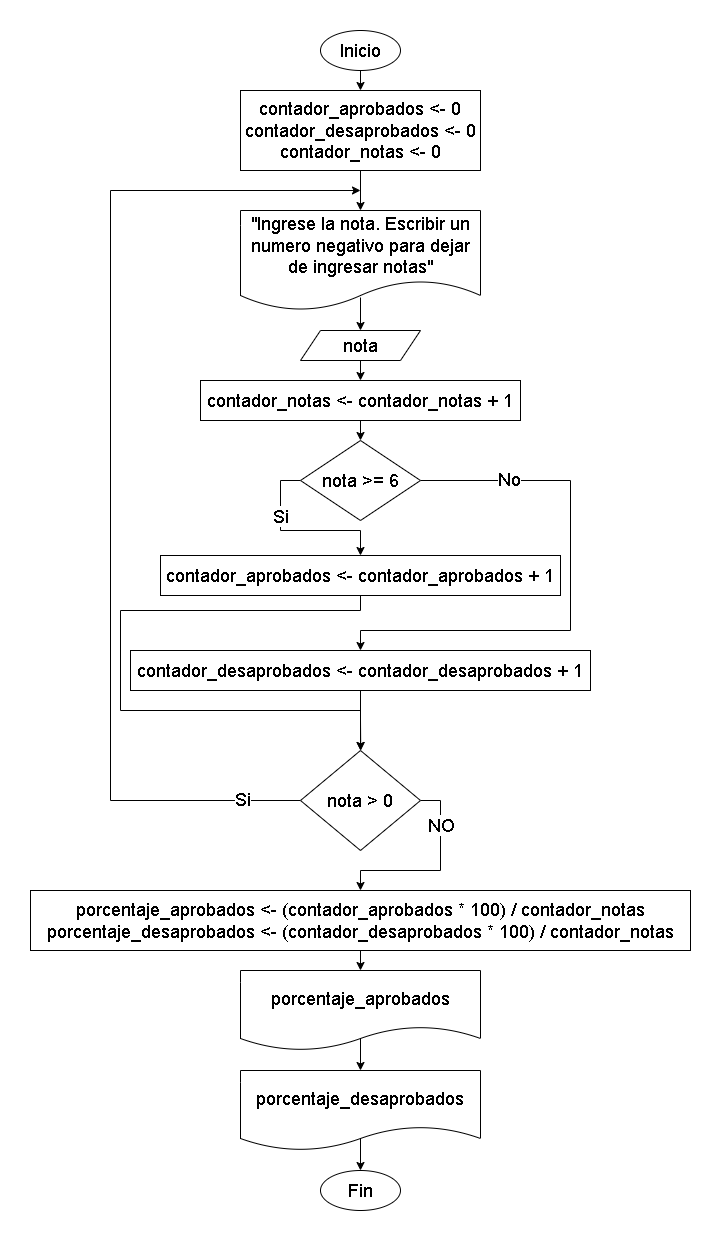

The diagram above was exported from draw.io. Its source (the exported page's mxGraphModel, read from the mxfile embedded in the PNG):
<mxGraphModel dx="1706" dy="336" grid="1" gridSize="10" guides="1" tooltips="1" connect="1" arrows="1" fold="1" page="1" pageScale="1" pageWidth="827" pageHeight="1169" math="0" shadow="0">
  <root>
    <mxCell id="0" />
    <mxCell id="1" parent="0" />
    <mxCell id="OD1CvGtXQ676UgSpvMky-4" style="edgeStyle=orthogonalEdgeStyle;rounded=0;orthogonalLoop=1;jettySize=auto;html=1;exitX=0.5;exitY=1;exitDx=0;exitDy=0;entryX=0.5;entryY=0;entryDx=0;entryDy=0;" edge="1" parent="1" source="OD1CvGtXQ676UgSpvMky-1" target="OD1CvGtXQ676UgSpvMky-3">
      <mxGeometry relative="1" as="geometry" />
    </mxCell>
    <mxCell id="OD1CvGtXQ676UgSpvMky-1" value="&lt;font style=&quot;font-size: 18px;&quot;&gt;Inicio&lt;/font&gt;" style="ellipse;whiteSpace=wrap;html=1;" vertex="1" parent="1">
      <mxGeometry x="80" y="40" width="80" height="40" as="geometry" />
    </mxCell>
    <mxCell id="OD1CvGtXQ676UgSpvMky-2" value="&lt;font style=&quot;font-size: 18px;&quot;&gt;Fin&lt;/font&gt;" style="ellipse;whiteSpace=wrap;html=1;" vertex="1" parent="1">
      <mxGeometry x="80" y="1180" width="80" height="40" as="geometry" />
    </mxCell>
    <mxCell id="OD1CvGtXQ676UgSpvMky-6" style="edgeStyle=orthogonalEdgeStyle;rounded=0;orthogonalLoop=1;jettySize=auto;html=1;exitX=0.5;exitY=1;exitDx=0;exitDy=0;entryX=0.5;entryY=0;entryDx=0;entryDy=0;" edge="1" parent="1" source="OD1CvGtXQ676UgSpvMky-3" target="OD1CvGtXQ676UgSpvMky-5">
      <mxGeometry relative="1" as="geometry" />
    </mxCell>
    <mxCell id="OD1CvGtXQ676UgSpvMky-3" value="&lt;div style=&quot;font-size: 18px;&quot;&gt;&lt;font style=&quot;font-size: 18px;&quot;&gt;contador_aprobados &amp;lt;- 0&lt;/font&gt;&lt;/div&gt;&lt;div style=&quot;font-size: 18px;&quot;&gt;&lt;font style=&quot;font-size: 18px;&quot;&gt;contador_desaprobados &amp;lt;- 0&lt;/font&gt;&lt;/div&gt;&lt;div style=&quot;font-size: 18px;&quot;&gt;&lt;font style=&quot;font-size: 18px;&quot;&gt;contador_notas &amp;lt;- 0&lt;/font&gt;&lt;/div&gt;" style="rounded=0;whiteSpace=wrap;html=1;" vertex="1" parent="1">
      <mxGeometry y="100" width="240" height="80" as="geometry" />
    </mxCell>
    <mxCell id="OD1CvGtXQ676UgSpvMky-8" style="edgeStyle=orthogonalEdgeStyle;rounded=0;orthogonalLoop=1;jettySize=auto;html=1;exitX=0.5;exitY=0.87;exitDx=0;exitDy=0;exitPerimeter=0;entryX=0.5;entryY=0;entryDx=0;entryDy=0;" edge="1" parent="1" source="OD1CvGtXQ676UgSpvMky-5" target="OD1CvGtXQ676UgSpvMky-7">
      <mxGeometry relative="1" as="geometry" />
    </mxCell>
    <mxCell id="OD1CvGtXQ676UgSpvMky-5" value="&lt;font style=&quot;font-size: 18px;&quot;&gt;&quot;Ingrese la nota. Escribir un numero negativo para dejar de ingresar notas&quot;&lt;/font&gt;" style="shape=document;whiteSpace=wrap;html=1;boundedLbl=1;points=[[0,0.25,0,0,0],[0,0.5,0,0,0],[0,0.75,0,0,0],[0.25,0,0,0,0],[0.5,0,0,0,0],[0.5,0.87,0,0,0],[0.75,0,0,0,0],[1,0.25,0,0,0],[1,0.5,0,0,0],[1,0.75,0,0,0]];" vertex="1" parent="1">
      <mxGeometry y="220" width="240" height="100" as="geometry" />
    </mxCell>
    <mxCell id="OD1CvGtXQ676UgSpvMky-10" style="edgeStyle=orthogonalEdgeStyle;rounded=0;orthogonalLoop=1;jettySize=auto;html=1;exitX=0.5;exitY=1;exitDx=0;exitDy=0;entryX=0.5;entryY=0;entryDx=0;entryDy=0;" edge="1" parent="1" source="OD1CvGtXQ676UgSpvMky-7" target="OD1CvGtXQ676UgSpvMky-9">
      <mxGeometry relative="1" as="geometry" />
    </mxCell>
    <mxCell id="OD1CvGtXQ676UgSpvMky-7" value="&lt;font style=&quot;font-size: 18px;&quot;&gt;nota&lt;/font&gt;" style="shape=parallelogram;perimeter=parallelogramPerimeter;whiteSpace=wrap;html=1;fixedSize=1;" vertex="1" parent="1">
      <mxGeometry x="60" y="340" width="120" height="30" as="geometry" />
    </mxCell>
    <mxCell id="OD1CvGtXQ676UgSpvMky-12" style="edgeStyle=orthogonalEdgeStyle;rounded=0;orthogonalLoop=1;jettySize=auto;html=1;exitX=0.5;exitY=1;exitDx=0;exitDy=0;entryX=0.5;entryY=0;entryDx=0;entryDy=0;" edge="1" parent="1" source="OD1CvGtXQ676UgSpvMky-9" target="OD1CvGtXQ676UgSpvMky-11">
      <mxGeometry relative="1" as="geometry" />
    </mxCell>
    <mxCell id="OD1CvGtXQ676UgSpvMky-9" value="&lt;font style=&quot;font-size: 18px;&quot;&gt;contador_notas &amp;lt;- contador_notas + 1&lt;/font&gt;" style="rounded=0;whiteSpace=wrap;html=1;" vertex="1" parent="1">
      <mxGeometry x="-40" y="390" width="320" height="40" as="geometry" />
    </mxCell>
    <mxCell id="OD1CvGtXQ676UgSpvMky-13" style="edgeStyle=orthogonalEdgeStyle;rounded=0;orthogonalLoop=1;jettySize=auto;html=1;exitX=0;exitY=0.5;exitDx=0;exitDy=0;entryX=0.5;entryY=0;entryDx=0;entryDy=0;" edge="1" parent="1" source="OD1CvGtXQ676UgSpvMky-11" target="OD1CvGtXQ676UgSpvMky-14">
      <mxGeometry relative="1" as="geometry">
        <mxPoint x="120" y="570" as="targetPoint" />
        <Array as="points">
          <mxPoint x="40" y="490" />
          <mxPoint x="40" y="540" />
          <mxPoint x="120" y="540" />
        </Array>
      </mxGeometry>
    </mxCell>
    <mxCell id="OD1CvGtXQ676UgSpvMky-23" value="&lt;font style=&quot;font-size: 18px;&quot;&gt;Si&lt;/font&gt;" style="edgeLabel;html=1;align=center;verticalAlign=middle;resizable=0;points=[];" vertex="1" connectable="0" parent="OD1CvGtXQ676UgSpvMky-13">
      <mxGeometry x="-0.3702" relative="1" as="geometry">
        <mxPoint as="offset" />
      </mxGeometry>
    </mxCell>
    <mxCell id="OD1CvGtXQ676UgSpvMky-17" style="edgeStyle=orthogonalEdgeStyle;rounded=0;orthogonalLoop=1;jettySize=auto;html=1;exitX=1;exitY=0.5;exitDx=0;exitDy=0;entryX=0.5;entryY=0;entryDx=0;entryDy=0;" edge="1" parent="1" source="OD1CvGtXQ676UgSpvMky-11" target="OD1CvGtXQ676UgSpvMky-15">
      <mxGeometry relative="1" as="geometry">
        <Array as="points">
          <mxPoint x="330" y="490" />
          <mxPoint x="330" y="640" />
          <mxPoint x="120" y="640" />
        </Array>
      </mxGeometry>
    </mxCell>
    <mxCell id="OD1CvGtXQ676UgSpvMky-24" value="&lt;font style=&quot;font-size: 18px;&quot;&gt;No&lt;/font&gt;" style="edgeLabel;html=1;align=center;verticalAlign=middle;resizable=0;points=[];" vertex="1" connectable="0" parent="OD1CvGtXQ676UgSpvMky-17">
      <mxGeometry x="-0.6648" y="1" relative="1" as="geometry">
        <mxPoint as="offset" />
      </mxGeometry>
    </mxCell>
    <mxCell id="OD1CvGtXQ676UgSpvMky-11" value="&lt;font style=&quot;font-size: 18px;&quot;&gt;nota &amp;gt;= 6&lt;/font&gt;" style="rhombus;whiteSpace=wrap;html=1;" vertex="1" parent="1">
      <mxGeometry x="60" y="450" width="120" height="80" as="geometry" />
    </mxCell>
    <mxCell id="OD1CvGtXQ676UgSpvMky-18" style="edgeStyle=orthogonalEdgeStyle;rounded=0;orthogonalLoop=1;jettySize=auto;html=1;exitX=0.5;exitY=1;exitDx=0;exitDy=0;" edge="1" parent="1" source="OD1CvGtXQ676UgSpvMky-14">
      <mxGeometry relative="1" as="geometry">
        <mxPoint x="120" y="760" as="targetPoint" />
        <Array as="points">
          <mxPoint x="120" y="620" />
          <mxPoint x="-120" y="620" />
          <mxPoint x="-120" y="720" />
          <mxPoint x="120" y="720" />
        </Array>
      </mxGeometry>
    </mxCell>
    <mxCell id="OD1CvGtXQ676UgSpvMky-14" value="&lt;font style=&quot;font-size: 18px;&quot;&gt;contador_aprobados &amp;lt;- contador_aprobados + 1&lt;/font&gt;" style="rounded=0;whiteSpace=wrap;html=1;" vertex="1" parent="1">
      <mxGeometry x="-80" y="565" width="400" height="40" as="geometry" />
    </mxCell>
    <mxCell id="OD1CvGtXQ676UgSpvMky-19" style="edgeStyle=orthogonalEdgeStyle;rounded=0;orthogonalLoop=1;jettySize=auto;html=1;exitX=0.5;exitY=1;exitDx=0;exitDy=0;" edge="1" parent="1" source="OD1CvGtXQ676UgSpvMky-15">
      <mxGeometry relative="1" as="geometry">
        <mxPoint x="120.23809523809518" y="760" as="targetPoint" />
      </mxGeometry>
    </mxCell>
    <mxCell id="OD1CvGtXQ676UgSpvMky-15" value="&lt;font style=&quot;font-size: 18px;&quot;&gt;contador_desaprobados &amp;lt;- contador_desaprobados + 1&lt;/font&gt;" style="rounded=0;whiteSpace=wrap;html=1;" vertex="1" parent="1">
      <mxGeometry x="-110" y="660" width="460" height="40" as="geometry" />
    </mxCell>
    <mxCell id="OD1CvGtXQ676UgSpvMky-21" style="edgeStyle=orthogonalEdgeStyle;rounded=0;orthogonalLoop=1;jettySize=auto;html=1;exitX=0;exitY=0.5;exitDx=0;exitDy=0;" edge="1" parent="1" source="OD1CvGtXQ676UgSpvMky-20">
      <mxGeometry relative="1" as="geometry">
        <mxPoint x="120" y="200" as="targetPoint" />
        <Array as="points">
          <mxPoint x="-130" y="810" />
          <mxPoint x="-130" y="200" />
        </Array>
      </mxGeometry>
    </mxCell>
    <mxCell id="OD1CvGtXQ676UgSpvMky-22" value="&lt;font style=&quot;font-size: 18px;&quot;&gt;Si&lt;/font&gt;" style="edgeLabel;html=1;align=center;verticalAlign=middle;resizable=0;points=[];" vertex="1" connectable="0" parent="OD1CvGtXQ676UgSpvMky-21">
      <mxGeometry x="-0.8884" y="-1" relative="1" as="geometry">
        <mxPoint as="offset" />
      </mxGeometry>
    </mxCell>
    <mxCell id="OD1CvGtXQ676UgSpvMky-25" style="edgeStyle=orthogonalEdgeStyle;rounded=0;orthogonalLoop=1;jettySize=auto;html=1;exitX=1;exitY=0.5;exitDx=0;exitDy=0;entryX=0.5;entryY=0;entryDx=0;entryDy=0;" edge="1" parent="1" source="OD1CvGtXQ676UgSpvMky-20" target="OD1CvGtXQ676UgSpvMky-27">
      <mxGeometry relative="1" as="geometry">
        <mxPoint x="120" y="920" as="targetPoint" />
      </mxGeometry>
    </mxCell>
    <mxCell id="OD1CvGtXQ676UgSpvMky-26" value="&lt;font style=&quot;font-size: 18px;&quot;&gt;NO&lt;/font&gt;" style="edgeLabel;html=1;align=center;verticalAlign=middle;resizable=0;points=[];" vertex="1" connectable="0" parent="OD1CvGtXQ676UgSpvMky-25">
      <mxGeometry x="-0.5333" y="1" relative="1" as="geometry">
        <mxPoint as="offset" />
      </mxGeometry>
    </mxCell>
    <mxCell id="OD1CvGtXQ676UgSpvMky-20" value="&lt;font style=&quot;font-size: 18px;&quot;&gt;nota &amp;gt; 0&lt;/font&gt;" style="rhombus;whiteSpace=wrap;html=1;" vertex="1" parent="1">
      <mxGeometry x="60" y="760" width="120" height="100" as="geometry" />
    </mxCell>
    <mxCell id="OD1CvGtXQ676UgSpvMky-30" style="edgeStyle=orthogonalEdgeStyle;rounded=0;orthogonalLoop=1;jettySize=auto;html=1;exitX=0.5;exitY=1;exitDx=0;exitDy=0;entryX=0.5;entryY=0;entryDx=0;entryDy=0;entryPerimeter=0;" edge="1" parent="1" source="OD1CvGtXQ676UgSpvMky-27" target="OD1CvGtXQ676UgSpvMky-28">
      <mxGeometry relative="1" as="geometry" />
    </mxCell>
    <mxCell id="OD1CvGtXQ676UgSpvMky-27" value="&lt;font style=&quot;font-size: 18px;&quot;&gt;porcentaje_aprobados &amp;lt;- (contador_aprobados * 100) / contador_notas&lt;br&gt;porcentaje_desaprobados &amp;lt;- (contador_desaprobados * 100) / contador_notas&lt;/font&gt;" style="rounded=0;whiteSpace=wrap;html=1;" vertex="1" parent="1">
      <mxGeometry x="-210" y="900" width="660" height="60" as="geometry" />
    </mxCell>
    <mxCell id="OD1CvGtXQ676UgSpvMky-31" style="edgeStyle=orthogonalEdgeStyle;rounded=0;orthogonalLoop=1;jettySize=auto;html=1;exitX=0.5;exitY=0.82;exitDx=0;exitDy=0;exitPerimeter=0;entryX=0.5;entryY=0;entryDx=0;entryDy=0;entryPerimeter=0;" edge="1" parent="1" source="OD1CvGtXQ676UgSpvMky-28" target="OD1CvGtXQ676UgSpvMky-29">
      <mxGeometry relative="1" as="geometry" />
    </mxCell>
    <mxCell id="OD1CvGtXQ676UgSpvMky-28" value="&lt;font style=&quot;font-size: 18px;&quot;&gt;porcentaje_aprobados&lt;/font&gt;" style="shape=document;whiteSpace=wrap;html=1;boundedLbl=1;points=[[0,0.25,0,0,0],[0,0.5,0,0,0],[0,0.75,0,0,0],[0.25,0,0,0,0],[0.5,0,0,0,0],[0.5,0.82,0,0,0],[0.75,0,0,0,0],[1,0.25,0,0,0],[1,0.5,0,0,0],[1,0.75,0,0,0]];" vertex="1" parent="1">
      <mxGeometry y="980" width="240" height="80" as="geometry" />
    </mxCell>
    <mxCell id="OD1CvGtXQ676UgSpvMky-32" style="edgeStyle=orthogonalEdgeStyle;rounded=0;orthogonalLoop=1;jettySize=auto;html=1;exitX=0.5;exitY=0.82;exitDx=0;exitDy=0;exitPerimeter=0;entryX=0.5;entryY=0;entryDx=0;entryDy=0;" edge="1" parent="1" source="OD1CvGtXQ676UgSpvMky-29" target="OD1CvGtXQ676UgSpvMky-2">
      <mxGeometry relative="1" as="geometry" />
    </mxCell>
    <mxCell id="OD1CvGtXQ676UgSpvMky-29" value="&lt;font style=&quot;font-size: 18px;&quot;&gt;porcentaje_desaprobados&lt;/font&gt;" style="shape=document;whiteSpace=wrap;html=1;boundedLbl=1;points=[[0,0.25,0,0,0],[0,0.5,0,0,0],[0,0.75,0,0,0],[0.25,0,0,0,0],[0.5,0,0,0,0],[0.5,0.82,0,0,0],[0.75,0,0,0,0],[1,0.25,0,0,0],[1,0.5,0,0,0],[1,0.75,0,0,0]];" vertex="1" parent="1">
      <mxGeometry y="1080" width="240" height="80" as="geometry" />
    </mxCell>
  </root>
</mxGraphModel>